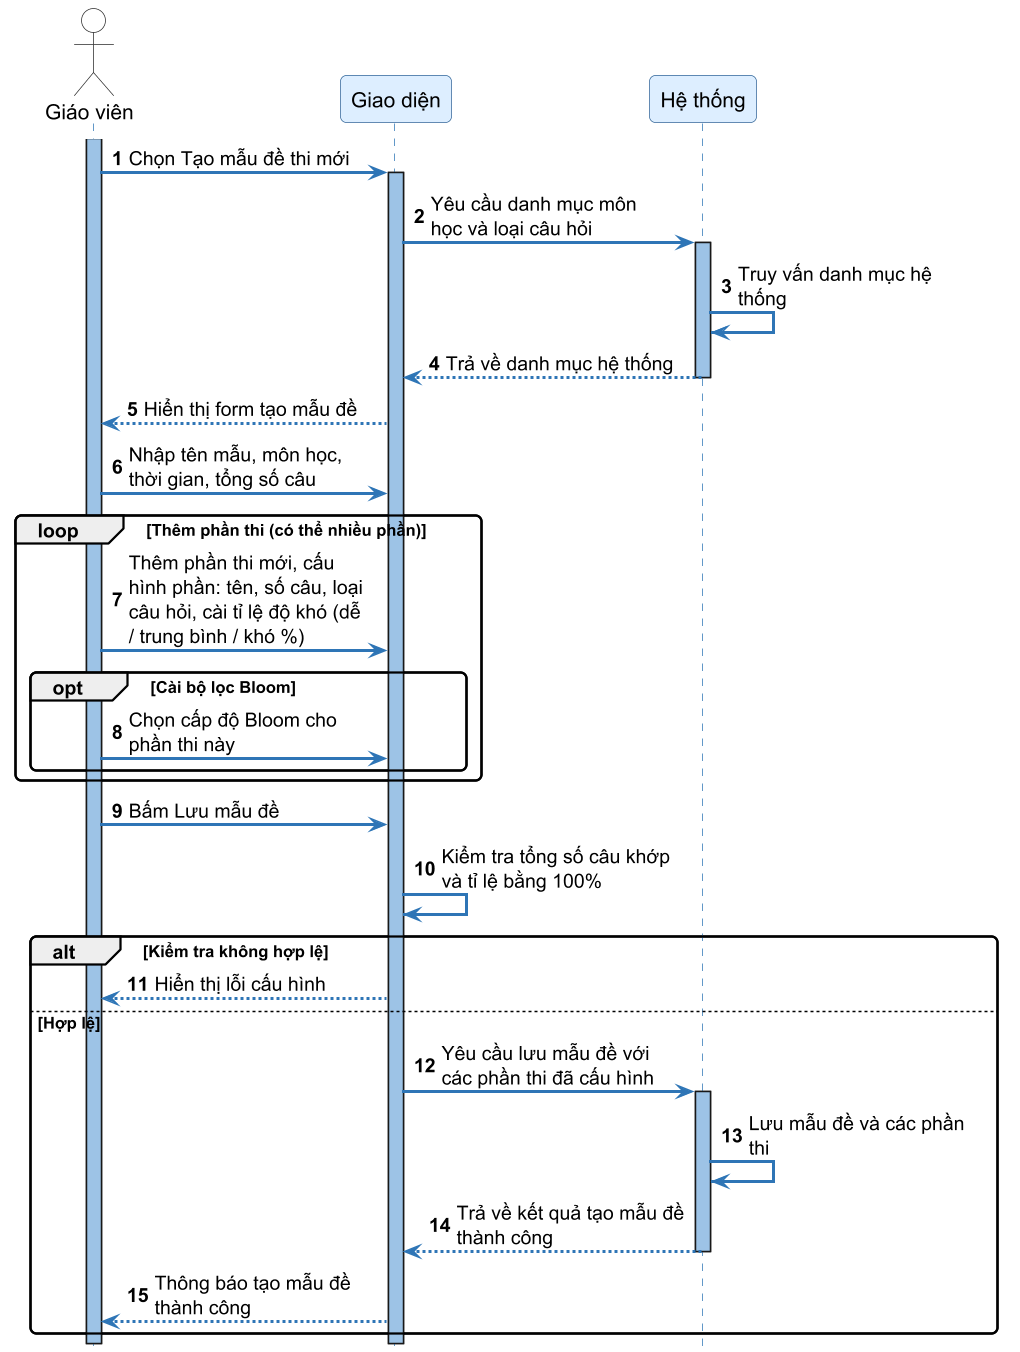

The diagram above was rendered by PlantUML. Its source (embedded in the PNG):
@startuml SD28_tao_mau_de_thi
skinparamlocked dpi 144
autonumber
skinparam sequenceArrowThickness 2
skinparam roundcorner 8
skinparam maxmessagesize 160
skinparam sequence {
    ArrowColor #2E75B6
    ActorBorderColor #333333
    LifeLineBorderColor #2E75B6
    LifeLineBackgroundColor #9DC3E6
    ParticipantBorderColor #336699
    ParticipantBackgroundColor #DDEEFF
    ParticipantFontSize 14
    ParticipantFontName "DejaVu Sans"
    ActorBackgroundColor White
    ActorFontName "DejaVu Sans"
    ActorFontSize 14
    NoteBackgroundColor #FFFFCC
    NoteBorderColor #CCCC00
}
skinparam fontname "DejaVu Sans"
hide footbox

actor "Giáo viên" as Teacher
participant "Giao diện" as FE
participant "Hệ thống" as SYS

activate Teacher
Teacher -> FE ++ : Chọn Tạo mẫu đề thi mới
FE -> SYS ++ : Yêu cầu danh mục môn học và loại câu hỏi
SYS -> SYS : Truy vấn danh mục hệ thống
SYS --> FE -- : Trả về danh mục hệ thống
FE --> Teacher : Hiển thị form tạo mẫu đề

Teacher -> FE : Nhập tên mẫu, môn học, thời gian, tổng số câu

loop Thêm phần thi (có thể nhiều phần)
    Teacher -> FE : Thêm phần thi mới, cấu hình phần: tên, số câu, loại câu hỏi, cài tỉ lệ độ khó (dễ / trung bình / khó %)
    opt Cài bộ lọc Bloom
        Teacher -> FE : Chọn cấp độ Bloom cho phần thi này
    end
end

Teacher -> FE : Bấm Lưu mẫu đề
FE -> FE : Kiểm tra tổng số câu khớp và tỉ lệ bằng 100%

alt Kiểm tra không hợp lệ
    FE --> Teacher : Hiển thị lỗi cấu hình
else Hợp lệ
    FE -> SYS ++ : Yêu cầu lưu mẫu đề với các phần thi đã cấu hình
    SYS -> SYS : Lưu mẫu đề và các phần thi
    SYS --> FE -- : Trả về kết quả tạo mẫu đề thành công
    FE --> Teacher : Thông báo tạo mẫu đề thành công
end
deactivate FE
deactivate Teacher

@enduml